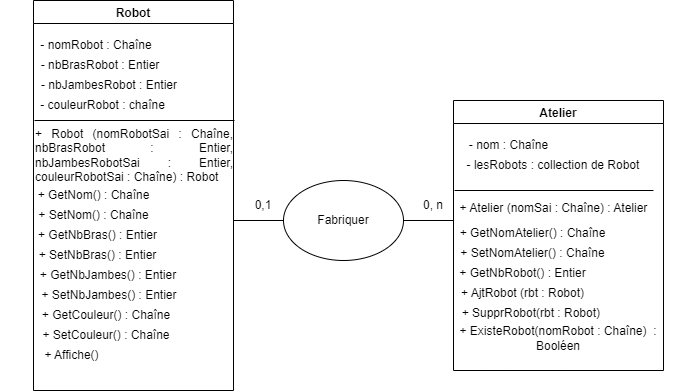

The diagram above was exported from draw.io. Its source (the exported page's mxGraphModel, read from the mxfile embedded in the PNG):
<mxGraphModel dx="1483" dy="776" grid="1" gridSize="10" guides="1" tooltips="1" connect="1" arrows="1" fold="1" page="1" pageScale="1" pageWidth="827" pageHeight="1169" math="0" shadow="0">
  <root>
    <mxCell id="WIyWlLk6GJQsqaUBKTNV-0" />
    <mxCell id="WIyWlLk6GJQsqaUBKTNV-1" parent="WIyWlLk6GJQsqaUBKTNV-0" />
    <mxCell id="w6tTKMtRsaAK4Uw_MPbQ-0" value="Robot" style="swimlane;" vertex="1" parent="WIyWlLk6GJQsqaUBKTNV-1">
      <mxGeometry x="120" y="80" width="200" height="390" as="geometry" />
    </mxCell>
    <mxCell id="w6tTKMtRsaAK4Uw_MPbQ-1" value="- nomRobot : Chaîne" style="text;html=1;strokeColor=none;fillColor=none;align=center;verticalAlign=middle;whiteSpace=wrap;rounded=0;" vertex="1" parent="w6tTKMtRsaAK4Uw_MPbQ-0">
      <mxGeometry x="-4" y="30" width="134" height="30" as="geometry" />
    </mxCell>
    <mxCell id="w6tTKMtRsaAK4Uw_MPbQ-4" value="- nbBrasRobot : Entier" style="text;html=1;strokeColor=none;fillColor=none;align=center;verticalAlign=middle;whiteSpace=wrap;rounded=0;" vertex="1" parent="w6tTKMtRsaAK4Uw_MPbQ-0">
      <mxGeometry y="50" width="134" height="30" as="geometry" />
    </mxCell>
    <mxCell id="w6tTKMtRsaAK4Uw_MPbQ-5" value="- nbJambesRobot : Entier" style="text;html=1;strokeColor=none;fillColor=none;align=center;verticalAlign=middle;whiteSpace=wrap;rounded=0;" vertex="1" parent="w6tTKMtRsaAK4Uw_MPbQ-0">
      <mxGeometry x="-4" y="70" width="160" height="30" as="geometry" />
    </mxCell>
    <mxCell id="w6tTKMtRsaAK4Uw_MPbQ-6" value="- couleurRobot : chaîne&amp;nbsp; &amp;nbsp;" style="text;html=1;strokeColor=none;fillColor=none;align=center;verticalAlign=middle;whiteSpace=wrap;rounded=0;" vertex="1" parent="w6tTKMtRsaAK4Uw_MPbQ-0">
      <mxGeometry x="-7" y="90" width="163" height="30" as="geometry" />
    </mxCell>
    <mxCell id="w6tTKMtRsaAK4Uw_MPbQ-7" value="" style="endArrow=none;html=1;rounded=0;" edge="1" parent="w6tTKMtRsaAK4Uw_MPbQ-0">
      <mxGeometry width="50" height="50" relative="1" as="geometry">
        <mxPoint x="1" y="120" as="sourcePoint" />
        <mxPoint x="201" y="120" as="targetPoint" />
        <Array as="points" />
      </mxGeometry>
    </mxCell>
    <mxCell id="w6tTKMtRsaAK4Uw_MPbQ-9" value="&lt;div style=&quot;text-align: justify;&quot;&gt;&lt;span style=&quot;background-color: initial;&quot;&gt;+ Robot (nomRobotSai : Chaîne, nbBrasRobot : Entier, nbJambesRobotSai : Entier, couleurRobotSai : Chaîne) : Robot&lt;/span&gt;&lt;/div&gt;" style="text;html=1;strokeColor=none;fillColor=none;align=center;verticalAlign=middle;whiteSpace=wrap;rounded=0;" vertex="1" parent="w6tTKMtRsaAK4Uw_MPbQ-0">
      <mxGeometry x="1" y="140" width="200" height="30" as="geometry" />
    </mxCell>
    <mxCell id="w6tTKMtRsaAK4Uw_MPbQ-11" value="+ GetNom() : Chaîne" style="text;html=1;strokeColor=none;fillColor=none;align=center;verticalAlign=middle;whiteSpace=wrap;rounded=0;" vertex="1" parent="w6tTKMtRsaAK4Uw_MPbQ-0">
      <mxGeometry x="-4" y="180" width="129" height="30" as="geometry" />
    </mxCell>
    <mxCell id="w6tTKMtRsaAK4Uw_MPbQ-12" value="+ SetNom() : Chaîne" style="text;html=1;strokeColor=none;fillColor=none;align=center;verticalAlign=middle;whiteSpace=wrap;rounded=0;" vertex="1" parent="w6tTKMtRsaAK4Uw_MPbQ-0">
      <mxGeometry x="-4" y="200" width="129" height="30" as="geometry" />
    </mxCell>
    <mxCell id="w6tTKMtRsaAK4Uw_MPbQ-13" value="+ GetNbBras() : Entier" style="text;html=1;strokeColor=none;fillColor=none;align=center;verticalAlign=middle;whiteSpace=wrap;rounded=0;" vertex="1" parent="w6tTKMtRsaAK4Uw_MPbQ-0">
      <mxGeometry y="220" width="129" height="30" as="geometry" />
    </mxCell>
    <mxCell id="w6tTKMtRsaAK4Uw_MPbQ-14" value="+ SetNbBras() : Entier" style="text;html=1;strokeColor=none;fillColor=none;align=center;verticalAlign=middle;whiteSpace=wrap;rounded=0;" vertex="1" parent="w6tTKMtRsaAK4Uw_MPbQ-0">
      <mxGeometry y="240" width="129" height="30" as="geometry" />
    </mxCell>
    <mxCell id="w6tTKMtRsaAK4Uw_MPbQ-15" value="+ GetNbJambes() : Entier" style="text;html=1;strokeColor=none;fillColor=none;align=center;verticalAlign=middle;whiteSpace=wrap;rounded=0;" vertex="1" parent="w6tTKMtRsaAK4Uw_MPbQ-0">
      <mxGeometry x="4.5" y="260" width="140" height="30" as="geometry" />
    </mxCell>
    <mxCell id="w6tTKMtRsaAK4Uw_MPbQ-16" value="+ SetNbJambes() : Entier" style="text;html=1;strokeColor=none;fillColor=none;align=center;verticalAlign=middle;whiteSpace=wrap;rounded=0;" vertex="1" parent="w6tTKMtRsaAK4Uw_MPbQ-0">
      <mxGeometry x="6" y="280" width="140" height="30" as="geometry" />
    </mxCell>
    <mxCell id="w6tTKMtRsaAK4Uw_MPbQ-17" value="+ GetCouleur() : Chaîne" style="text;html=1;strokeColor=none;fillColor=none;align=center;verticalAlign=middle;whiteSpace=wrap;rounded=0;" vertex="1" parent="w6tTKMtRsaAK4Uw_MPbQ-0">
      <mxGeometry x="0.5" y="300" width="144" height="30" as="geometry" />
    </mxCell>
    <mxCell id="w6tTKMtRsaAK4Uw_MPbQ-18" value="+ SetCouleur() : Chaîne" style="text;html=1;strokeColor=none;fillColor=none;align=center;verticalAlign=middle;whiteSpace=wrap;rounded=0;" vertex="1" parent="w6tTKMtRsaAK4Uw_MPbQ-0">
      <mxGeometry x="1" y="320" width="144" height="30" as="geometry" />
    </mxCell>
    <mxCell id="w6tTKMtRsaAK4Uw_MPbQ-19" value="+ Affiche()" style="text;html=1;strokeColor=none;fillColor=none;align=center;verticalAlign=middle;whiteSpace=wrap;rounded=0;" vertex="1" parent="w6tTKMtRsaAK4Uw_MPbQ-0">
      <mxGeometry x="-33" y="340" width="143" height="30" as="geometry" />
    </mxCell>
    <mxCell id="w6tTKMtRsaAK4Uw_MPbQ-24" value="" style="endArrow=none;html=1;rounded=0;" edge="1" parent="WIyWlLk6GJQsqaUBKTNV-1" target="w6tTKMtRsaAK4Uw_MPbQ-25">
      <mxGeometry width="50" height="50" relative="1" as="geometry">
        <mxPoint x="320" y="300" as="sourcePoint" />
        <mxPoint x="420" y="300" as="targetPoint" />
      </mxGeometry>
    </mxCell>
    <mxCell id="w6tTKMtRsaAK4Uw_MPbQ-25" value="Fabriquer" style="ellipse;whiteSpace=wrap;html=1;" vertex="1" parent="WIyWlLk6GJQsqaUBKTNV-1">
      <mxGeometry x="370" y="260" width="120" height="80" as="geometry" />
    </mxCell>
    <mxCell id="w6tTKMtRsaAK4Uw_MPbQ-28" value="Atelier" style="swimlane;" vertex="1" parent="WIyWlLk6GJQsqaUBKTNV-1">
      <mxGeometry x="540" y="180" width="210" height="270" as="geometry" />
    </mxCell>
    <mxCell id="w6tTKMtRsaAK4Uw_MPbQ-32" value="" style="endArrow=none;html=1;rounded=0;" edge="1" parent="w6tTKMtRsaAK4Uw_MPbQ-28">
      <mxGeometry width="50" height="50" relative="1" as="geometry">
        <mxPoint x="1" y="90" as="sourcePoint" />
        <mxPoint x="200" y="90" as="targetPoint" />
      </mxGeometry>
    </mxCell>
    <mxCell id="w6tTKMtRsaAK4Uw_MPbQ-33" value="- nom : Chaîne" style="text;html=1;strokeColor=none;fillColor=none;align=center;verticalAlign=middle;whiteSpace=wrap;rounded=0;" vertex="1" parent="w6tTKMtRsaAK4Uw_MPbQ-28">
      <mxGeometry x="1" y="30" width="109" height="30" as="geometry" />
    </mxCell>
    <mxCell id="w6tTKMtRsaAK4Uw_MPbQ-34" value="- lesRobots : collection de Robot" style="text;html=1;strokeColor=none;fillColor=none;align=center;verticalAlign=middle;whiteSpace=wrap;rounded=0;" vertex="1" parent="w6tTKMtRsaAK4Uw_MPbQ-28">
      <mxGeometry y="50" width="200" height="30" as="geometry" />
    </mxCell>
    <mxCell id="w6tTKMtRsaAK4Uw_MPbQ-35" value="+ Atelier (nomSai : Chaîne) : Atelier&lt;span style=&quot;color: rgba(0, 0, 0, 0); font-family: monospace; font-size: 0px; text-align: start;&quot;&gt;%3CmxGraphModel%3E%3Croot%3E%3CmxCell%20id%3D%220%22%2F%3E%3CmxCell%20id%3D%221%22%20parent%3D%220%22%2F%3E%3CmxCell%20id%3D%222%22%20value%3D%22-%20nom%20%3A%20Cha%C3%AEne%22%20style%3D%22text%3Bhtml%3D1%3BstrokeColor%3Dnone%3BfillColor%3Dnone%3Balign%3Dcenter%3BverticalAlign%3Dmiddle%3BwhiteSpace%3Dwrap%3Brounded%3D0%3B%22%20vertex%3D%221%22%20parent%3D%221%22%3E%3CmxGeometry%20x%3D%22541%22%20y%3D%22200%22%20width%3D%22109%22%20height%3D%2230%22%20as%3D%22geometry%22%2F%3E%3C%2FmxCell%3E%3C%2Froot%3E%3C%2FmxGraphModel%3E&lt;/span&gt;" style="text;html=1;strokeColor=none;fillColor=none;align=center;verticalAlign=middle;whiteSpace=wrap;rounded=0;" vertex="1" parent="w6tTKMtRsaAK4Uw_MPbQ-28">
      <mxGeometry x="1" y="95" width="199" height="25" as="geometry" />
    </mxCell>
    <mxCell id="w6tTKMtRsaAK4Uw_MPbQ-36" value="+ GetNomAtelier() : Chaîne" style="text;html=1;strokeColor=none;fillColor=none;align=center;verticalAlign=middle;whiteSpace=wrap;rounded=0;" vertex="1" parent="w6tTKMtRsaAK4Uw_MPbQ-28">
      <mxGeometry x="-20" y="120" width="199" height="25" as="geometry" />
    </mxCell>
    <mxCell id="w6tTKMtRsaAK4Uw_MPbQ-37" value="+ SetNomAtelier() : Chaîne" style="text;html=1;strokeColor=none;fillColor=none;align=center;verticalAlign=middle;whiteSpace=wrap;rounded=0;" vertex="1" parent="w6tTKMtRsaAK4Uw_MPbQ-28">
      <mxGeometry x="-20" y="140" width="199" height="25" as="geometry" />
    </mxCell>
    <mxCell id="w6tTKMtRsaAK4Uw_MPbQ-38" value="+ GetNbRobot() : Entier" style="text;html=1;strokeColor=none;fillColor=none;align=center;verticalAlign=middle;whiteSpace=wrap;rounded=0;" vertex="1" parent="w6tTKMtRsaAK4Uw_MPbQ-28">
      <mxGeometry x="-30" y="160" width="199" height="25" as="geometry" />
    </mxCell>
    <mxCell id="w6tTKMtRsaAK4Uw_MPbQ-39" value="+ AjtRobot (rbt : Robot)" style="text;html=1;strokeColor=none;fillColor=none;align=center;verticalAlign=middle;whiteSpace=wrap;rounded=0;" vertex="1" parent="w6tTKMtRsaAK4Uw_MPbQ-28">
      <mxGeometry x="-30" y="180" width="199" height="25" as="geometry" />
    </mxCell>
    <mxCell id="w6tTKMtRsaAK4Uw_MPbQ-40" value="+ SupprRobot(rbt : Robot)&amp;nbsp;" style="text;html=1;strokeColor=none;fillColor=none;align=center;verticalAlign=middle;whiteSpace=wrap;rounded=0;" vertex="1" parent="w6tTKMtRsaAK4Uw_MPbQ-28">
      <mxGeometry x="-20" y="200" width="199" height="25" as="geometry" />
    </mxCell>
    <mxCell id="w6tTKMtRsaAK4Uw_MPbQ-41" value="+ ExisteRobot(nomRobot : Chaîne)&amp;nbsp; : Booléen" style="text;html=1;strokeColor=none;fillColor=none;align=center;verticalAlign=middle;whiteSpace=wrap;rounded=0;" vertex="1" parent="w6tTKMtRsaAK4Uw_MPbQ-28">
      <mxGeometry x="-10" y="225" width="230" height="25" as="geometry" />
    </mxCell>
    <mxCell id="w6tTKMtRsaAK4Uw_MPbQ-31" value="" style="endArrow=none;html=1;rounded=0;" edge="1" parent="WIyWlLk6GJQsqaUBKTNV-1">
      <mxGeometry width="50" height="50" relative="1" as="geometry">
        <mxPoint x="490" y="300" as="sourcePoint" />
        <mxPoint x="540" y="300" as="targetPoint" />
      </mxGeometry>
    </mxCell>
    <mxCell id="w6tTKMtRsaAK4Uw_MPbQ-42" value="0,1" style="text;html=1;strokeColor=none;fillColor=none;align=center;verticalAlign=middle;whiteSpace=wrap;rounded=0;" vertex="1" parent="WIyWlLk6GJQsqaUBKTNV-1">
      <mxGeometry x="320" y="270" width="60" height="30" as="geometry" />
    </mxCell>
    <mxCell id="w6tTKMtRsaAK4Uw_MPbQ-43" value="0, n" style="text;html=1;strokeColor=none;fillColor=none;align=center;verticalAlign=middle;whiteSpace=wrap;rounded=0;" vertex="1" parent="WIyWlLk6GJQsqaUBKTNV-1">
      <mxGeometry x="490" y="270" width="60" height="30" as="geometry" />
    </mxCell>
  </root>
</mxGraphModel>